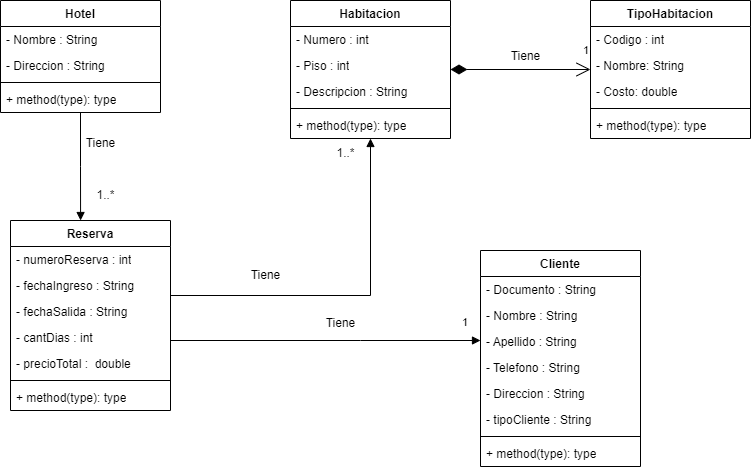

The diagram above was exported from draw.io. Its source (the exported page's mxGraphModel, read from the mxfile embedded in the PNG):
<mxGraphModel dx="1434" dy="750" grid="1" gridSize="10" guides="1" tooltips="1" connect="1" arrows="1" fold="1" page="1" pageScale="1" pageWidth="827" pageHeight="1169" math="0" shadow="0">
  <root>
    <mxCell id="0" />
    <mxCell id="1" parent="0" />
    <mxCell id="GFJrxpQxIEi_gblioas7-1" value="Hotel" style="swimlane;fontStyle=1;align=center;verticalAlign=top;childLayout=stackLayout;horizontal=1;startSize=26;horizontalStack=0;resizeParent=1;resizeParentMax=0;resizeLast=0;collapsible=1;marginBottom=0;whiteSpace=wrap;html=1;" parent="1" vertex="1">
      <mxGeometry x="110" y="140" width="160" height="112" as="geometry" />
    </mxCell>
    <mxCell id="GFJrxpQxIEi_gblioas7-2" value="- Nombre : String" style="text;strokeColor=none;fillColor=none;align=left;verticalAlign=top;spacingLeft=4;spacingRight=4;overflow=hidden;rotatable=0;points=[[0,0.5],[1,0.5]];portConstraint=eastwest;whiteSpace=wrap;html=1;" parent="GFJrxpQxIEi_gblioas7-1" vertex="1">
      <mxGeometry y="26" width="160" height="26" as="geometry" />
    </mxCell>
    <mxCell id="GFJrxpQxIEi_gblioas7-5" value="- Direccion : String" style="text;strokeColor=none;fillColor=none;align=left;verticalAlign=top;spacingLeft=4;spacingRight=4;overflow=hidden;rotatable=0;points=[[0,0.5],[1,0.5]];portConstraint=eastwest;whiteSpace=wrap;html=1;" parent="GFJrxpQxIEi_gblioas7-1" vertex="1">
      <mxGeometry y="52" width="160" height="26" as="geometry" />
    </mxCell>
    <mxCell id="GFJrxpQxIEi_gblioas7-3" value="" style="line;strokeWidth=1;fillColor=none;align=left;verticalAlign=middle;spacingTop=-1;spacingLeft=3;spacingRight=3;rotatable=0;labelPosition=right;points=[];portConstraint=eastwest;strokeColor=inherit;" parent="GFJrxpQxIEi_gblioas7-1" vertex="1">
      <mxGeometry y="78" width="160" height="8" as="geometry" />
    </mxCell>
    <mxCell id="GFJrxpQxIEi_gblioas7-4" value="+ method(type): type" style="text;strokeColor=none;fillColor=none;align=left;verticalAlign=top;spacingLeft=4;spacingRight=4;overflow=hidden;rotatable=0;points=[[0,0.5],[1,0.5]];portConstraint=eastwest;whiteSpace=wrap;html=1;" parent="GFJrxpQxIEi_gblioas7-1" vertex="1">
      <mxGeometry y="86" width="160" height="26" as="geometry" />
    </mxCell>
    <mxCell id="GFJrxpQxIEi_gblioas7-7" value="Habitacion" style="swimlane;fontStyle=1;align=center;verticalAlign=top;childLayout=stackLayout;horizontal=1;startSize=26;horizontalStack=0;resizeParent=1;resizeParentMax=0;resizeLast=0;collapsible=1;marginBottom=0;whiteSpace=wrap;html=1;" parent="1" vertex="1">
      <mxGeometry x="400" y="140" width="160" height="138" as="geometry" />
    </mxCell>
    <mxCell id="GFJrxpQxIEi_gblioas7-8" value="- Numero : int" style="text;strokeColor=none;fillColor=none;align=left;verticalAlign=top;spacingLeft=4;spacingRight=4;overflow=hidden;rotatable=0;points=[[0,0.5],[1,0.5]];portConstraint=eastwest;whiteSpace=wrap;html=1;" parent="GFJrxpQxIEi_gblioas7-7" vertex="1">
      <mxGeometry y="26" width="160" height="26" as="geometry" />
    </mxCell>
    <mxCell id="GFJrxpQxIEi_gblioas7-11" value="- Piso : int" style="text;strokeColor=none;fillColor=none;align=left;verticalAlign=top;spacingLeft=4;spacingRight=4;overflow=hidden;rotatable=0;points=[[0,0.5],[1,0.5]];portConstraint=eastwest;whiteSpace=wrap;html=1;" parent="GFJrxpQxIEi_gblioas7-7" vertex="1">
      <mxGeometry y="52" width="160" height="26" as="geometry" />
    </mxCell>
    <mxCell id="GFJrxpQxIEi_gblioas7-12" value="- Descripcion : String" style="text;strokeColor=none;fillColor=none;align=left;verticalAlign=top;spacingLeft=4;spacingRight=4;overflow=hidden;rotatable=0;points=[[0,0.5],[1,0.5]];portConstraint=eastwest;whiteSpace=wrap;html=1;" parent="GFJrxpQxIEi_gblioas7-7" vertex="1">
      <mxGeometry y="78" width="160" height="26" as="geometry" />
    </mxCell>
    <mxCell id="GFJrxpQxIEi_gblioas7-9" value="" style="line;strokeWidth=1;fillColor=none;align=left;verticalAlign=middle;spacingTop=-1;spacingLeft=3;spacingRight=3;rotatable=0;labelPosition=right;points=[];portConstraint=eastwest;strokeColor=inherit;" parent="GFJrxpQxIEi_gblioas7-7" vertex="1">
      <mxGeometry y="104" width="160" height="8" as="geometry" />
    </mxCell>
    <mxCell id="GFJrxpQxIEi_gblioas7-10" value="+ method(type): type" style="text;strokeColor=none;fillColor=none;align=left;verticalAlign=top;spacingLeft=4;spacingRight=4;overflow=hidden;rotatable=0;points=[[0,0.5],[1,0.5]];portConstraint=eastwest;whiteSpace=wrap;html=1;" parent="GFJrxpQxIEi_gblioas7-7" vertex="1">
      <mxGeometry y="112" width="160" height="26" as="geometry" />
    </mxCell>
    <mxCell id="GFJrxpQxIEi_gblioas7-14" value="Reserva" style="swimlane;fontStyle=1;align=center;verticalAlign=top;childLayout=stackLayout;horizontal=1;startSize=26;horizontalStack=0;resizeParent=1;resizeParentMax=0;resizeLast=0;collapsible=1;marginBottom=0;whiteSpace=wrap;html=1;" parent="1" vertex="1">
      <mxGeometry x="120" y="360" width="160" height="190" as="geometry" />
    </mxCell>
    <mxCell id="GFJrxpQxIEi_gblioas7-15" value="- numeroReserva : int" style="text;strokeColor=none;fillColor=none;align=left;verticalAlign=top;spacingLeft=4;spacingRight=4;overflow=hidden;rotatable=0;points=[[0,0.5],[1,0.5]];portConstraint=eastwest;whiteSpace=wrap;html=1;" parent="GFJrxpQxIEi_gblioas7-14" vertex="1">
      <mxGeometry y="26" width="160" height="26" as="geometry" />
    </mxCell>
    <mxCell id="GFJrxpQxIEi_gblioas7-19" value="- fechaIngreso : String" style="text;strokeColor=none;fillColor=none;align=left;verticalAlign=top;spacingLeft=4;spacingRight=4;overflow=hidden;rotatable=0;points=[[0,0.5],[1,0.5]];portConstraint=eastwest;whiteSpace=wrap;html=1;" parent="GFJrxpQxIEi_gblioas7-14" vertex="1">
      <mxGeometry y="52" width="160" height="26" as="geometry" />
    </mxCell>
    <mxCell id="GFJrxpQxIEi_gblioas7-20" value="- fechaSalida : String" style="text;strokeColor=none;fillColor=none;align=left;verticalAlign=top;spacingLeft=4;spacingRight=4;overflow=hidden;rotatable=0;points=[[0,0.5],[1,0.5]];portConstraint=eastwest;whiteSpace=wrap;html=1;" parent="GFJrxpQxIEi_gblioas7-14" vertex="1">
      <mxGeometry y="78" width="160" height="26" as="geometry" />
    </mxCell>
    <mxCell id="GFJrxpQxIEi_gblioas7-21" value="- cantDias : int" style="text;strokeColor=none;fillColor=none;align=left;verticalAlign=top;spacingLeft=4;spacingRight=4;overflow=hidden;rotatable=0;points=[[0,0.5],[1,0.5]];portConstraint=eastwest;whiteSpace=wrap;html=1;" parent="GFJrxpQxIEi_gblioas7-14" vertex="1">
      <mxGeometry y="104" width="160" height="26" as="geometry" />
    </mxCell>
    <mxCell id="GFJrxpQxIEi_gblioas7-22" value="- precioTotal :&amp;nbsp; double" style="text;strokeColor=none;fillColor=none;align=left;verticalAlign=top;spacingLeft=4;spacingRight=4;overflow=hidden;rotatable=0;points=[[0,0.5],[1,0.5]];portConstraint=eastwest;whiteSpace=wrap;html=1;" parent="GFJrxpQxIEi_gblioas7-14" vertex="1">
      <mxGeometry y="130" width="160" height="26" as="geometry" />
    </mxCell>
    <mxCell id="GFJrxpQxIEi_gblioas7-16" value="" style="line;strokeWidth=1;fillColor=none;align=left;verticalAlign=middle;spacingTop=-1;spacingLeft=3;spacingRight=3;rotatable=0;labelPosition=right;points=[];portConstraint=eastwest;strokeColor=inherit;" parent="GFJrxpQxIEi_gblioas7-14" vertex="1">
      <mxGeometry y="156" width="160" height="8" as="geometry" />
    </mxCell>
    <mxCell id="GFJrxpQxIEi_gblioas7-17" value="+ method(type): type" style="text;strokeColor=none;fillColor=none;align=left;verticalAlign=top;spacingLeft=4;spacingRight=4;overflow=hidden;rotatable=0;points=[[0,0.5],[1,0.5]];portConstraint=eastwest;whiteSpace=wrap;html=1;" parent="GFJrxpQxIEi_gblioas7-14" vertex="1">
      <mxGeometry y="164" width="160" height="26" as="geometry" />
    </mxCell>
    <mxCell id="GFJrxpQxIEi_gblioas7-24" value="Cliente" style="swimlane;fontStyle=1;align=center;verticalAlign=top;childLayout=stackLayout;horizontal=1;startSize=26;horizontalStack=0;resizeParent=1;resizeParentMax=0;resizeLast=0;collapsible=1;marginBottom=0;whiteSpace=wrap;html=1;" parent="1" vertex="1">
      <mxGeometry x="590" y="390" width="160" height="216" as="geometry" />
    </mxCell>
    <mxCell id="GFJrxpQxIEi_gblioas7-25" value="- Documento : String" style="text;strokeColor=none;fillColor=none;align=left;verticalAlign=top;spacingLeft=4;spacingRight=4;overflow=hidden;rotatable=0;points=[[0,0.5],[1,0.5]];portConstraint=eastwest;whiteSpace=wrap;html=1;" parent="GFJrxpQxIEi_gblioas7-24" vertex="1">
      <mxGeometry y="26" width="160" height="26" as="geometry" />
    </mxCell>
    <mxCell id="GFJrxpQxIEi_gblioas7-28" value="- Nombre : String" style="text;strokeColor=none;fillColor=none;align=left;verticalAlign=top;spacingLeft=4;spacingRight=4;overflow=hidden;rotatable=0;points=[[0,0.5],[1,0.5]];portConstraint=eastwest;whiteSpace=wrap;html=1;" parent="GFJrxpQxIEi_gblioas7-24" vertex="1">
      <mxGeometry y="52" width="160" height="26" as="geometry" />
    </mxCell>
    <mxCell id="GFJrxpQxIEi_gblioas7-29" value="- Apellido : String" style="text;strokeColor=none;fillColor=none;align=left;verticalAlign=top;spacingLeft=4;spacingRight=4;overflow=hidden;rotatable=0;points=[[0,0.5],[1,0.5]];portConstraint=eastwest;whiteSpace=wrap;html=1;" parent="GFJrxpQxIEi_gblioas7-24" vertex="1">
      <mxGeometry y="78" width="160" height="26" as="geometry" />
    </mxCell>
    <mxCell id="GFJrxpQxIEi_gblioas7-30" value="- Telefono : String" style="text;strokeColor=none;fillColor=none;align=left;verticalAlign=top;spacingLeft=4;spacingRight=4;overflow=hidden;rotatable=0;points=[[0,0.5],[1,0.5]];portConstraint=eastwest;whiteSpace=wrap;html=1;" parent="GFJrxpQxIEi_gblioas7-24" vertex="1">
      <mxGeometry y="104" width="160" height="26" as="geometry" />
    </mxCell>
    <mxCell id="GFJrxpQxIEi_gblioas7-31" value="- Direccion : String" style="text;strokeColor=none;fillColor=none;align=left;verticalAlign=top;spacingLeft=4;spacingRight=4;overflow=hidden;rotatable=0;points=[[0,0.5],[1,0.5]];portConstraint=eastwest;whiteSpace=wrap;html=1;" parent="GFJrxpQxIEi_gblioas7-24" vertex="1">
      <mxGeometry y="130" width="160" height="26" as="geometry" />
    </mxCell>
    <mxCell id="GFJrxpQxIEi_gblioas7-32" value="- tipoCliente : String" style="text;strokeColor=none;fillColor=none;align=left;verticalAlign=top;spacingLeft=4;spacingRight=4;overflow=hidden;rotatable=0;points=[[0,0.5],[1,0.5]];portConstraint=eastwest;whiteSpace=wrap;html=1;" parent="GFJrxpQxIEi_gblioas7-24" vertex="1">
      <mxGeometry y="156" width="160" height="26" as="geometry" />
    </mxCell>
    <mxCell id="GFJrxpQxIEi_gblioas7-26" value="" style="line;strokeWidth=1;fillColor=none;align=left;verticalAlign=middle;spacingTop=-1;spacingLeft=3;spacingRight=3;rotatable=0;labelPosition=right;points=[];portConstraint=eastwest;strokeColor=inherit;" parent="GFJrxpQxIEi_gblioas7-24" vertex="1">
      <mxGeometry y="182" width="160" height="8" as="geometry" />
    </mxCell>
    <mxCell id="GFJrxpQxIEi_gblioas7-27" value="+ method(type): type" style="text;strokeColor=none;fillColor=none;align=left;verticalAlign=top;spacingLeft=4;spacingRight=4;overflow=hidden;rotatable=0;points=[[0,0.5],[1,0.5]];portConstraint=eastwest;whiteSpace=wrap;html=1;" parent="GFJrxpQxIEi_gblioas7-24" vertex="1">
      <mxGeometry y="190" width="160" height="26" as="geometry" />
    </mxCell>
    <mxCell id="GFJrxpQxIEi_gblioas7-33" value="TipoHabitacion" style="swimlane;fontStyle=1;align=center;verticalAlign=top;childLayout=stackLayout;horizontal=1;startSize=26;horizontalStack=0;resizeParent=1;resizeParentMax=0;resizeLast=0;collapsible=1;marginBottom=0;whiteSpace=wrap;html=1;" parent="1" vertex="1">
      <mxGeometry x="700" y="140" width="160" height="138" as="geometry" />
    </mxCell>
    <mxCell id="GFJrxpQxIEi_gblioas7-34" value="- Codigo : int" style="text;strokeColor=none;fillColor=none;align=left;verticalAlign=top;spacingLeft=4;spacingRight=4;overflow=hidden;rotatable=0;points=[[0,0.5],[1,0.5]];portConstraint=eastwest;whiteSpace=wrap;html=1;" parent="GFJrxpQxIEi_gblioas7-33" vertex="1">
      <mxGeometry y="26" width="160" height="26" as="geometry" />
    </mxCell>
    <mxCell id="GFJrxpQxIEi_gblioas7-37" value="- Nombre: String" style="text;strokeColor=none;fillColor=none;align=left;verticalAlign=top;spacingLeft=4;spacingRight=4;overflow=hidden;rotatable=0;points=[[0,0.5],[1,0.5]];portConstraint=eastwest;whiteSpace=wrap;html=1;" parent="GFJrxpQxIEi_gblioas7-33" vertex="1">
      <mxGeometry y="52" width="160" height="26" as="geometry" />
    </mxCell>
    <mxCell id="GFJrxpQxIEi_gblioas7-38" value="- Costo: double" style="text;strokeColor=none;fillColor=none;align=left;verticalAlign=top;spacingLeft=4;spacingRight=4;overflow=hidden;rotatable=0;points=[[0,0.5],[1,0.5]];portConstraint=eastwest;whiteSpace=wrap;html=1;" parent="GFJrxpQxIEi_gblioas7-33" vertex="1">
      <mxGeometry y="78" width="160" height="26" as="geometry" />
    </mxCell>
    <mxCell id="GFJrxpQxIEi_gblioas7-35" value="" style="line;strokeWidth=1;fillColor=none;align=left;verticalAlign=middle;spacingTop=-1;spacingLeft=3;spacingRight=3;rotatable=0;labelPosition=right;points=[];portConstraint=eastwest;strokeColor=inherit;" parent="GFJrxpQxIEi_gblioas7-33" vertex="1">
      <mxGeometry y="104" width="160" height="8" as="geometry" />
    </mxCell>
    <mxCell id="GFJrxpQxIEi_gblioas7-36" value="+ method(type): type" style="text;strokeColor=none;fillColor=none;align=left;verticalAlign=top;spacingLeft=4;spacingRight=4;overflow=hidden;rotatable=0;points=[[0,0.5],[1,0.5]];portConstraint=eastwest;whiteSpace=wrap;html=1;" parent="GFJrxpQxIEi_gblioas7-33" vertex="1">
      <mxGeometry y="112" width="160" height="26" as="geometry" />
    </mxCell>
    <mxCell id="GFJrxpQxIEi_gblioas7-45" value="" style="endArrow=block;endFill=1;html=1;edgeStyle=orthogonalEdgeStyle;align=left;verticalAlign=top;rounded=0;" parent="1" source="GFJrxpQxIEi_gblioas7-14" target="GFJrxpQxIEi_gblioas7-7" edge="1">
      <mxGeometry x="-1" relative="1" as="geometry">
        <mxPoint x="350" y="410" as="sourcePoint" />
        <mxPoint x="390" y="330" as="targetPoint" />
        <Array as="points">
          <mxPoint x="480" y="435" />
        </Array>
      </mxGeometry>
    </mxCell>
    <mxCell id="GFJrxpQxIEi_gblioas7-47" value="1..*" style="text;html=1;align=center;verticalAlign=middle;resizable=0;points=[];autosize=1;strokeColor=none;fillColor=none;" parent="1" vertex="1">
      <mxGeometry x="435" y="278" width="40" height="30" as="geometry" />
    </mxCell>
    <mxCell id="GFJrxpQxIEi_gblioas7-50" value="" style="endArrow=block;endFill=1;html=1;edgeStyle=orthogonalEdgeStyle;align=left;verticalAlign=top;rounded=0;entryX=0.438;entryY=0;entryDx=0;entryDy=0;entryPerimeter=0;" parent="1" source="GFJrxpQxIEi_gblioas7-1" target="GFJrxpQxIEi_gblioas7-14" edge="1">
      <mxGeometry x="-1" relative="1" as="geometry">
        <mxPoint x="190" y="280" as="sourcePoint" />
        <mxPoint x="350" y="280" as="targetPoint" />
      </mxGeometry>
    </mxCell>
    <mxCell id="GFJrxpQxIEi_gblioas7-52" value="1..*" style="text;html=1;align=center;verticalAlign=middle;resizable=0;points=[];autosize=1;strokeColor=none;fillColor=none;" parent="1" vertex="1">
      <mxGeometry x="195" y="320" width="40" height="30" as="geometry" />
    </mxCell>
    <mxCell id="GFJrxpQxIEi_gblioas7-53" value="1" style="endArrow=open;html=1;endSize=12;startArrow=diamondThin;startSize=14;startFill=1;edgeStyle=orthogonalEdgeStyle;align=left;verticalAlign=bottom;rounded=0;" parent="1" source="GFJrxpQxIEi_gblioas7-7" target="GFJrxpQxIEi_gblioas7-33" edge="1">
      <mxGeometry x="0.875" y="10" relative="1" as="geometry">
        <mxPoint x="600" y="290" as="sourcePoint" />
        <mxPoint x="760" y="290" as="targetPoint" />
        <mxPoint as="offset" />
      </mxGeometry>
    </mxCell>
    <mxCell id="GFJrxpQxIEi_gblioas7-54" value="" style="endArrow=block;endFill=1;html=1;edgeStyle=orthogonalEdgeStyle;align=left;verticalAlign=top;rounded=0;" parent="1" source="GFJrxpQxIEi_gblioas7-14" target="GFJrxpQxIEi_gblioas7-24" edge="1">
      <mxGeometry x="-1" relative="1" as="geometry">
        <mxPoint x="300" y="472" as="sourcePoint" />
        <mxPoint x="590" y="547" as="targetPoint" />
        <Array as="points">
          <mxPoint x="470" y="480" />
          <mxPoint x="470" y="480" />
        </Array>
        <mxPoint as="offset" />
      </mxGeometry>
    </mxCell>
    <mxCell id="GFJrxpQxIEi_gblioas7-55" value="1" style="edgeLabel;resizable=0;html=1;align=left;verticalAlign=bottom;" parent="GFJrxpQxIEi_gblioas7-54" connectable="0" vertex="1">
      <mxGeometry x="-1" relative="1" as="geometry">
        <mxPoint x="290" y="-10" as="offset" />
      </mxGeometry>
    </mxCell>
    <mxCell id="GFJrxpQxIEi_gblioas7-56" value="Tiene" style="text;html=1;align=center;verticalAlign=middle;resizable=0;points=[];autosize=1;strokeColor=none;fillColor=none;" parent="1" vertex="1">
      <mxGeometry x="425" y="448" width="50" height="30" as="geometry" />
    </mxCell>
    <mxCell id="GFJrxpQxIEi_gblioas7-57" value="Tiene" style="text;html=1;align=center;verticalAlign=middle;resizable=0;points=[];autosize=1;strokeColor=none;fillColor=none;" parent="1" vertex="1">
      <mxGeometry x="350" y="400" width="50" height="30" as="geometry" />
    </mxCell>
    <mxCell id="GFJrxpQxIEi_gblioas7-58" value="Tiene" style="text;html=1;align=center;verticalAlign=middle;resizable=0;points=[];autosize=1;strokeColor=none;fillColor=none;" parent="1" vertex="1">
      <mxGeometry x="185" y="268" width="50" height="30" as="geometry" />
    </mxCell>
    <mxCell id="GFJrxpQxIEi_gblioas7-59" value="Tiene" style="text;html=1;align=center;verticalAlign=middle;resizable=0;points=[];autosize=1;strokeColor=none;fillColor=none;" parent="1" vertex="1">
      <mxGeometry x="610" y="181" width="50" height="30" as="geometry" />
    </mxCell>
  </root>
</mxGraphModel>